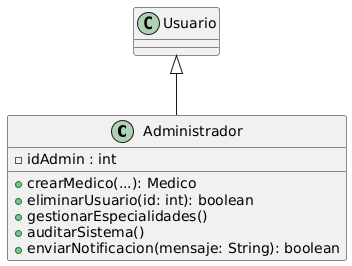

The diagram above was rendered by PlantUML. Its source (embedded in the PNG):
@startuml
class Administrador {
    - idAdmin : int

    + crearMedico(...): Medico
    + eliminarUsuario(id: int): boolean
    + gestionarEspecialidades()
    + auditarSistema()
    + enviarNotificacion(mensaje: String): boolean
}

Usuario <|-- Administrador
@enduml